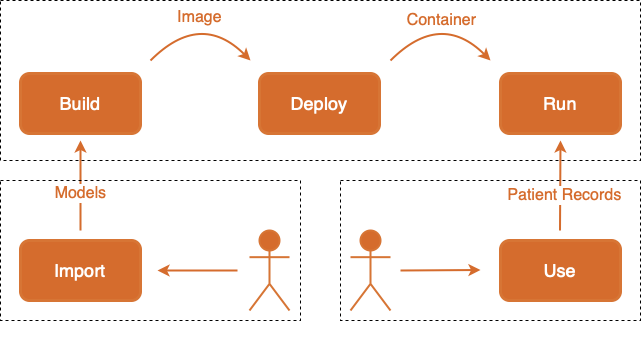

The diagram above was exported from draw.io. Its source (the exported page's mxGraphModel, read from the mxfile embedded in the PNG):
<mxGraphModel dx="880" dy="560" grid="1" gridSize="10" guides="1" tooltips="1" connect="1" arrows="1" fold="1" page="1" pageScale="1" pageWidth="827" pageHeight="1169" background="none" math="0" shadow="0">
  <root>
    <mxCell id="0" />
    <mxCell id="1" parent="0" />
    <mxCell id="4MG40RaIR5A7FEPSrc4y-7" value="Build" style="rounded=1;whiteSpace=wrap;html=1;sketch=0;fontSize=18;fontColor=#FFFFFF;strokeColor=#D77535;strokeWidth=3;fillColor=#D56C2D;" parent="1" vertex="1">
      <mxGeometry x="80" y="153" width="120" height="60" as="geometry" />
    </mxCell>
    <mxCell id="4MG40RaIR5A7FEPSrc4y-8" value="Deploy" style="rounded=1;whiteSpace=wrap;html=1;sketch=0;fontSize=18;fontColor=#FFFFFF;strokeColor=#D77535;strokeWidth=3;fillColor=#D56C2D;" parent="1" vertex="1">
      <mxGeometry x="319" y="153" width="120" height="60" as="geometry" />
    </mxCell>
    <mxCell id="4MG40RaIR5A7FEPSrc4y-9" value="Run" style="rounded=1;whiteSpace=wrap;html=1;sketch=0;fontSize=18;fontColor=#FFFFFF;strokeColor=#D77535;strokeWidth=3;fillColor=#D56C2D;" parent="1" vertex="1">
      <mxGeometry x="560" y="153" width="120" height="60" as="geometry" />
    </mxCell>
    <mxCell id="4MG40RaIR5A7FEPSrc4y-10" value="Import" style="rounded=1;whiteSpace=wrap;html=1;sketch=0;fontSize=18;fontColor=#FFFFFF;strokeColor=#D77535;strokeWidth=3;fillColor=#D56C2D;" parent="1" vertex="1">
      <mxGeometry x="80" y="320" width="120" height="60" as="geometry" />
    </mxCell>
    <mxCell id="4MG40RaIR5A7FEPSrc4y-12" value="Use" style="rounded=1;whiteSpace=wrap;html=1;sketch=0;fontSize=18;fontColor=#FFFFFF;strokeColor=#D77535;strokeWidth=3;fillColor=#D56C2D;" parent="1" vertex="1">
      <mxGeometry x="560" y="320" width="120" height="60" as="geometry" />
    </mxCell>
    <mxCell id="4MG40RaIR5A7FEPSrc4y-13" value="Actor" style="shape=umlActor;verticalLabelPosition=bottom;verticalAlign=top;html=1;outlineConnect=0;sketch=0;fontSize=18;fontColor=#FFFFFF;strokeColor=#D77535;strokeWidth=2;fillColor=#D56C2D;" parent="1" vertex="1">
      <mxGeometry x="309" y="310" width="40" height="80" as="geometry" />
    </mxCell>
    <mxCell id="4MG40RaIR5A7FEPSrc4y-14" value="Actor" style="shape=umlActor;verticalLabelPosition=bottom;verticalAlign=top;html=1;outlineConnect=0;sketch=0;fontSize=18;fontColor=#FFFFFF;strokeColor=#D77535;strokeWidth=2;fillColor=#D56C2D;" parent="1" vertex="1">
      <mxGeometry x="410" y="310" width="40" height="80" as="geometry" />
    </mxCell>
    <mxCell id="4MG40RaIR5A7FEPSrc4y-25" value="" style="endArrow=classic;html=1;sketch=0;fontSize=18;fontColor=#FFFFFF;strokeColor=#D56C2D;strokeWidth=2;curved=1;" parent="1" edge="1">
      <mxGeometry width="50" height="50" relative="1" as="geometry">
        <mxPoint x="210" y="140" as="sourcePoint" />
        <mxPoint x="310" y="140" as="targetPoint" />
        <Array as="points">
          <mxPoint x="260" y="90" />
        </Array>
      </mxGeometry>
    </mxCell>
    <mxCell id="4MG40RaIR5A7FEPSrc4y-33" value="Image" style="edgeLabel;html=1;align=center;verticalAlign=middle;resizable=0;points=[];fontSize=16;fontColor=#D56C2D;" parent="4MG40RaIR5A7FEPSrc4y-25" vertex="1" connectable="0">
      <mxGeometry x="-0.23" y="-12" relative="1" as="geometry">
        <mxPoint x="2" y="-14" as="offset" />
      </mxGeometry>
    </mxCell>
    <mxCell id="4MG40RaIR5A7FEPSrc4y-26" value="" style="endArrow=classic;html=1;sketch=0;fontSize=18;fontColor=#FFFFFF;strokeColor=#D56C2D;strokeWidth=2;curved=1;" parent="1" edge="1">
      <mxGeometry width="50" height="50" relative="1" as="geometry">
        <mxPoint x="450" y="140" as="sourcePoint" />
        <mxPoint x="550" y="140" as="targetPoint" />
        <Array as="points">
          <mxPoint x="500" y="90" />
        </Array>
      </mxGeometry>
    </mxCell>
    <mxCell id="4MG40RaIR5A7FEPSrc4y-34" value="Container" style="edgeLabel;html=1;align=center;verticalAlign=middle;resizable=0;points=[];fontSize=16;fontColor=#D56C2D;" parent="4MG40RaIR5A7FEPSrc4y-26" vertex="1" connectable="0">
      <mxGeometry x="-0.3" y="-17" relative="1" as="geometry">
        <mxPoint x="4" y="-18" as="offset" />
      </mxGeometry>
    </mxCell>
    <mxCell id="4MG40RaIR5A7FEPSrc4y-28" value="" style="endArrow=classic;html=1;sketch=0;fontSize=18;fontColor=#FFFFFF;strokeColor=#D56C2D;strokeWidth=2;curved=1;" parent="1" edge="1">
      <mxGeometry width="50" height="50" relative="1" as="geometry">
        <mxPoint x="140" y="310" as="sourcePoint" />
        <mxPoint x="140" y="220" as="targetPoint" />
      </mxGeometry>
    </mxCell>
    <mxCell id="4MG40RaIR5A7FEPSrc4y-32" value="&lt;font style=&quot;font-size: 16px;&quot;&gt;Models&lt;/font&gt;" style="edgeLabel;html=1;align=center;verticalAlign=top;resizable=0;points=[];fontSize=16;fontColor=#D56C2D;" parent="4MG40RaIR5A7FEPSrc4y-28" vertex="1" connectable="0">
      <mxGeometry x="0.175" y="1" relative="1" as="geometry">
        <mxPoint as="offset" />
      </mxGeometry>
    </mxCell>
    <mxCell id="4MG40RaIR5A7FEPSrc4y-29" value="" style="endArrow=classic;html=1;sketch=0;fontSize=18;fontColor=#FFFFFF;strokeColor=#D56C2D;strokeWidth=2;curved=1;" parent="1" edge="1">
      <mxGeometry width="50" height="50" relative="1" as="geometry">
        <mxPoint x="619.5" y="310" as="sourcePoint" />
        <mxPoint x="620" y="220" as="targetPoint" />
      </mxGeometry>
    </mxCell>
    <mxCell id="4MG40RaIR5A7FEPSrc4y-35" value="Patient Records" style="edgeLabel;html=1;align=center;verticalAlign=top;resizable=0;points=[];fontSize=16;fontColor=#D56C2D;" parent="4MG40RaIR5A7FEPSrc4y-29" vertex="1" connectable="0">
      <mxGeometry x="0.125" y="-3" relative="1" as="geometry">
        <mxPoint x="1" as="offset" />
      </mxGeometry>
    </mxCell>
    <mxCell id="4MG40RaIR5A7FEPSrc4y-30" value="" style="endArrow=classic;html=1;sketch=0;fontSize=18;fontColor=#FFFFFF;strokeColor=#D56C2D;strokeWidth=2;curved=1;" parent="1" edge="1">
      <mxGeometry width="50" height="50" relative="1" as="geometry">
        <mxPoint x="297" y="350" as="sourcePoint" />
        <mxPoint x="217" y="350" as="targetPoint" />
      </mxGeometry>
    </mxCell>
    <mxCell id="4MG40RaIR5A7FEPSrc4y-31" value="" style="endArrow=classic;html=1;sketch=0;fontSize=18;fontColor=#FFFFFF;strokeColor=#D56C2D;strokeWidth=2;curved=1;" parent="1" edge="1">
      <mxGeometry width="50" height="50" relative="1" as="geometry">
        <mxPoint x="460" y="350" as="sourcePoint" />
        <mxPoint x="540" y="349.5" as="targetPoint" />
      </mxGeometry>
    </mxCell>
    <mxCell id="4MG40RaIR5A7FEPSrc4y-36" value="" style="rounded=0;whiteSpace=wrap;html=1;sketch=0;fontSize=18;fontColor=#D56C2D;strokeColor=#000000;strokeWidth=1;fillColor=none;dashed=1;" parent="1" vertex="1">
      <mxGeometry x="60" y="260" width="300" height="140" as="geometry" />
    </mxCell>
    <mxCell id="4MG40RaIR5A7FEPSrc4y-38" value="" style="rounded=0;whiteSpace=wrap;html=1;sketch=0;fontSize=18;fontColor=#D56C2D;strokeColor=#000000;strokeWidth=1;fillColor=none;dashed=1;" parent="1" vertex="1">
      <mxGeometry x="400" y="260" width="300" height="140" as="geometry" />
    </mxCell>
    <mxCell id="4MG40RaIR5A7FEPSrc4y-39" value="" style="rounded=0;whiteSpace=wrap;html=1;sketch=0;fontSize=18;fontColor=#D56C2D;strokeColor=#000000;strokeWidth=1;fillColor=none;dashed=1;" parent="1" vertex="1">
      <mxGeometry x="60" y="80" width="640" height="160" as="geometry" />
    </mxCell>
  </root>
</mxGraphModel>